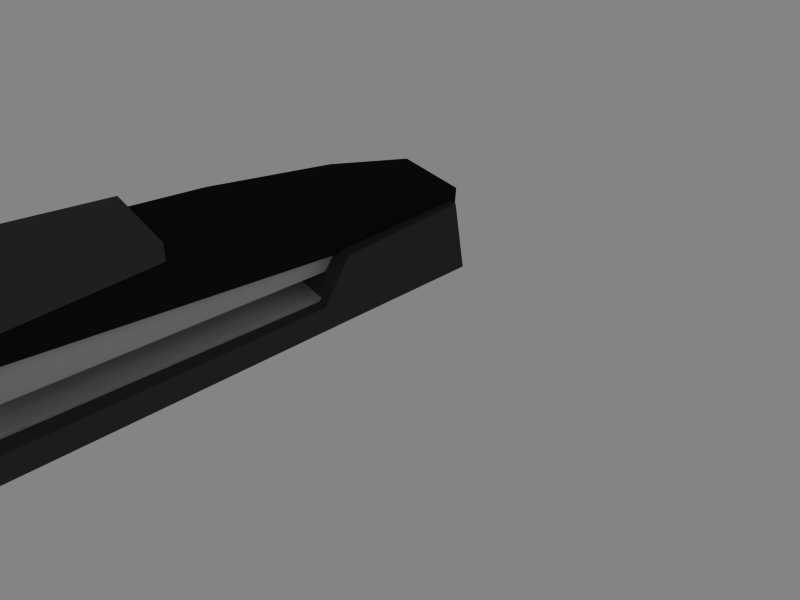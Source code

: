 # Source: stapler.blend  (saved by Blender 2.43.0; exported with 4.5.12 LTS)
import bpy
from mathutils import Matrix  # noqa: F401  (used for matrix-valued properties, if any)

bpy.ops.wm.read_factory_settings(use_empty=True)
scene = bpy.context.scene
scene.name = 'Scene'

# ---- collections
col_collection_1 = bpy.data.collections.new('Collection 1'); scene.collection.children.link(col_collection_1)
col_collection_2 = bpy.data.collections.new('Collection 2'); scene.collection.children.link(col_collection_2)

# ---- materials (node trees are filled in below, after node groups)
mat_body_base = bpy.data.materials.new('body_base')
mat_body_base.alpha_threshold = 0.0
mat_body_base.diffuse_color = (0.2029, 0.2029, 0.2029, 1.0)
mat_body_base.specular_color = (0.3388, 0.3388, 0.3388)
mat_body_base.roughness = 0.5
mat_body_base.line_color = (0.0, 0.0, 0.0, 1.0)
mat_metal_base = bpy.data.materials.new('metal_base')
mat_metal_base.alpha_threshold = 0.0
mat_metal_base.diffuse_color = (0.755, 0.755, 0.755, 1.0)
mat_metal_base.specular_color = (0.6361, 0.6361, 0.6361)
mat_metal_base.roughness = 0.5
mat_metal_base.line_color = (0.0, 0.0, 0.0, 1.0)
mat_metal_tray = bpy.data.materials.new('metal_tray')
mat_metal_tray.alpha_threshold = 0.0
mat_metal_tray.diffuse_color = (0.7719, 0.7719, 0.7719, 1.0)
mat_metal_tray.specular_color = (0.721, 0.721, 0.721)
mat_metal_tray.roughness = 0.5
mat_metal_tray.line_color = (0.0, 0.0, 0.0, 1.0)
mat_body_top = bpy.data.materials.new('body_top')
mat_body_top.alpha_threshold = 0.0
mat_body_top.diffuse_color = (0.06706, 0.06584, 0.06584, 1.0)
mat_body_top.specular_color = (0.7639, 0.7639, 0.7513)
mat_body_top.roughness = 0.5
mat_body_top.line_color = (0.0, 0.0, 0.0, 1.0)
mat_top_cap = bpy.data.materials.new('top_cap')
mat_top_cap.alpha_threshold = 0.0
mat_top_cap.diffuse_color = (0.2284, 0.2284, 0.2284, 1.0)
mat_top_cap.specular_color = (0.4747, 0.4747, 0.4747)
mat_top_cap.roughness = 0.5
mat_top_cap.line_color = (0.0, 0.0, 0.0, 1.0)

# ---- material node trees

# ---- world
world_world = bpy.data.worlds.new('World'); scene.world = world_world
world_world.color = (0.5172, 0.5172, 0.5172)
world_world.use_sun_shadow = False
world_world.sun_shadow_jitter_overblur = 0.0
world_world.cycles.sampling_method = 'MANUAL'
world_world.cycles.sample_map_resolution = 256

# ---- cameras
cam_camera = bpy.data.cameras.new('Camera')
cam_camera.passepartout_alpha = 0.2
cam_camera.clip_end = 100.0
cam_camera.lens = 35.0
cam_camera.ortho_scale = 7.314
cam_camera.show_passepartout = False
cam_camera.show_safe_areas = True
cam_camera.dof.focus_distance = 0.0
cam_camera.dof.aperture_fstop = 128.0

# ---- lights
light_spot = bpy.data.lights.new('Spot', 'POINT')
light_spot.transmission_factor = 0.0
light_spot.cutoff_distance = 30.0
light_spot.energy = 100.0
light_spot.shadow_buffer_clip_start = 8.0
light_spot.shadow_soft_size = 1.0
light_spot.shadow_maximum_resolution = 0.006
light_spot.use_absolute_resolution = True
light_spot.cycles.use_multiple_importance_sampling = False

# ---- meshes
me_mestapler = bpy.data.meshes.new('meStapler')
me_mestapler.from_pydata([(0.7803, -0.2599, 0.5105), (0.7803, -0.009938, 0.5195), (-2.596, -0.01294, 0.5895), (-2.515, -0.2629, 0.5805), (0.7803, -0.2599, -0.4815), (-2.515, -0.2629, -0.5515), (-2.596, -0.01294, -0.5605), (0.7803, -0.009938, -0.4905), (0.7803, -0.009938, 0.5195), (0.7803, -0.009938, -0.4905), (-2.596, -0.01294, -0.5605), (-2.596, -0.01294, 0.5895), (-2.596, -0.01294, 0.5895), (-2.596, -0.01294, -0.5605), (-2.515, -0.2629, -0.5515), (-2.515, -0.2629, 0.5805), (0.7803, -0.2599, -0.4815), (0.7803, -0.2599, 0.5105), (-2.515, -0.2629, 0.5805), (-2.515, -0.2629, -0.5515), (0.7803, -0.2599, 0.5105), (0.7803, -0.2599, -0.4815), (1.043, -0.6839, -0.4615), (1.043, -0.6839, 0.4915), (1.032, -0.009938, 0.5155), (1.032, -0.009938, -0.4855), (1.032, -0.009938, -0.4855), (1.043, -0.6839, -0.4615), (1.043, -0.6839, 0.4915), (1.032, -0.009938, 0.5155), (2.272, -0.7519, 0.4675), (2.409, -0.007938, 0.4915), (2.409, -0.007938, -0.4615), (2.272, -0.7519, -0.4385), (2.409, -0.007938, 0.4915), (2.409, -0.007938, -0.4615), (1.043, -0.6839, 0.4915), (1.043, -0.6839, -0.4615), (2.272, -0.7519, -0.4385), (2.272, -0.7519, 0.4675), (2.272, -0.7519, 0.4675), (2.272, -0.7519, -0.4385), (2.409, -0.007938, -0.4615), (2.409, -0.007938, 0.4915), (1.729, -0.2929, 0.4025), (-2.231, -0.2929, 0.4025), (-2.231, -0.2929, -0.3825), (1.729, -0.2929, -0.3825), (1.729, -0.2079, -0.3825), (1.729, -0.2929, -0.3825), (-2.231, -0.2929, -0.3825), (-2.231, -0.2079, -0.3825), (-2.231, -0.2079, -0.3825), (-2.231, -0.2929, -0.3825), (-2.231, -0.2929, 0.4025), (-2.231, -0.2079, 0.4025), (1.729, -0.2929, 0.4025), (1.729, -0.2079, 0.4025), (-2.231, -0.2079, 0.4025), (-2.231, -0.2929, 0.4025), (2.081, -0.8879, 0.3095), (2.085, -0.4739, 0.3095), (-2.093, -0.4779, 0.3095), (-2.104, -0.9629, 0.3095), (2.081, -0.8879, -0.2905), (-2.104, -0.9629, -0.2905), (-2.093, -0.4779, -0.2905), (2.085, -0.4739, -0.2905), (2.081, -0.8879, 0.3095), (2.081, -0.8879, -0.2905), (2.085, -0.4739, -0.2905), (2.085, -0.4739, 0.3095), (2.085, -0.4739, 0.3095), (2.085, -0.4739, -0.2905), (-2.093, -0.4779, -0.2905), (-2.093, -0.4779, 0.3095), (-2.093, -0.4779, 0.3095), (-2.093, -0.4779, -0.2905), (-2.104, -0.9629, -0.2905), (-2.104, -0.9629, 0.3095), (0.2113, -1.236, 0.3755), (-2.046, -1.381, 0.3755), (-2.046, -1.381, -0.3565), (0.2113, -1.236, -0.3565), (0.1833, -0.7109, -0.3565), (0.2113, -1.236, -0.3565), (-2.046, -1.381, -0.3565), (-2.205, -0.8669, -0.3565), (-2.205, -0.8669, -0.3565), (-2.046, -1.381, -0.3565), (-2.046, -1.381, 0.3755), (-2.205, -0.8669, 0.3755), (0.2113, -1.236, 0.3755), (0.1833, -0.7109, 0.3755), (-2.205, -0.8669, 0.3755), (-2.046, -1.381, 0.3755), (1.282, -0.6409, -0.3565), (1.436, -1.074, -0.3565), (1.436, -1.074, 0.3755), (1.282, -0.6409, 0.3755), (1.436, -1.074, -0.3565), (1.436, -1.074, 0.3755), (2.341, -0.8629, -0.3565), (2.341, -0.8629, 0.3755), (2.341, -0.8629, 0.3755), (2.338, -0.5759, 0.3755), (2.338, -0.5759, -0.3565), (2.341, -0.8629, -0.3565), (-0.4917, -1.37, 0.4175), (-0.5007, -1.214, 0.4225), (-1.762, -1.13, 0.4475), (-2.079, -1.464, -0.4225), (-2.328, -0.8099, -0.4495), (-1.948, -0.7839, -0.4445), (-0.4917, -1.37, -0.3985), (-0.4917, -1.37, 0.4175), (-2.079, -1.464, 0.4415), (-2.079, -1.464, -0.4225), (-1.762, -1.13, -0.4285), (-0.5007, -1.214, -0.4035), (-0.4917, -1.37, -0.3985), (-1.948, -0.7839, 0.4635), (-2.079, -1.464, 0.4415), (-2.328, -0.8099, 0.4685), (-2.328, -0.8099, 0.4685), (-2.328, -0.8099, -0.4495), (-2.079, -1.464, -0.4225), (-2.079, -1.464, 0.4415), (-0.4917, -1.37, 0.4175), (-0.4917, -1.37, -0.3985), (-0.5007, -1.214, -0.4035), (-0.5007, -1.214, 0.4225)], [], [(0, 1, 2, 3), (4, 5, 6, 7), (8, 9, 10, 11), (12, 13, 14, 15), (16, 17, 18, 19), (20, 21, 22, 23), (9, 8, 24, 25), (4, 7, 26, 27), (1, 0, 28, 29), (29, 28, 30, 31), (27, 26, 32, 33), (25, 24, 34, 35), (36, 37, 38, 39), (40, 41, 42, 43), (44, 45, 46, 47), (48, 49, 50, 51), (52, 53, 54, 55), (56, 57, 58, 59), (60, 61, 62, 63), (64, 65, 66, 67), (68, 69, 70, 71), (72, 73, 74, 75), (76, 77, 78, 79), (80, 81, 82, 83), (84, 85, 86, 87), (88, 89, 90, 91), (92, 93, 94, 95), (85, 84, 96, 97), (93, 92, 98, 99), (80, 83, 100, 101), (101, 100, 102, 103), (99, 98, 104, 105), (97, 96, 106, 107), (108, 109, 110), (111, 112, 113), (114, 115, 116, 117), (118, 119, 120), (118, 120, 111), (110, 121, 122), (122, 108, 110), (121, 123, 122), (113, 118, 111), (124, 125, 126, 127), (128, 129, 130, 131)])
me_mestapler.polygons.foreach_set('material_index', [0, 0, 0, 0, 0, 0, 0, 0, 0, 0, 0, 0, 0, 0, 1, 1, 1, 1, 2, 2, 2, 2, 2, 3, 3, 3, 3, 3, 3, 3, 3, 3, 3, 4, 4, 4, 4, 4, 4, 4, 4, 4, 4, 4])
_uv = me_mestapler.uv_layers.new(name='UVTex')
_uv.uv.foreach_set('vector', [0.3991, 0.1734, 0.3991, 0.1467, 0.8566, 0.147, 0.8456, 0.1737, 0.644, 0.2672, 0.1975, 0.2675, 0.1865, 0.2409, 0.644, 0.2405, 0.644, 0.01284, 0.644, 0.1205, 0.1865, 0.128, 0.1865, 0.005375, 0.01205, 0.2213, 0.1679, 0.2213, 0.1667, 0.2479, 0.01327, 0.2479, 0.644, 0.3281, 0.644, 0.4339, 0.1975, 0.4413, 0.1975, 0.3206, 0.02275, 0.2476, 0.1572, 0.2476, 0.1545, 0.2928, 0.02533, 0.2928, 0.644, 0.1205, 0.644, 0.01284, 0.6782, 0.01327, 0.6782, 0.12, 0.644, 0.2672, 0.644, 0.2405, 0.6782, 0.2405, 0.6797, 0.3124, 0.3991, 0.1467, 0.3991, 0.1734, 0.3634, 0.2186, 0.3649, 0.1467, 0.3649, 0.1467, 0.3634, 0.2186, 0.1969, 0.2259, 0.1783, 0.1465, 0.6797, 0.3124, 0.6782, 0.2405, 0.8648, 0.2403, 0.8462, 0.3197, 0.6782, 0.12, 0.6782, 0.01327, 0.8648, 0.01583, 0.8648, 0.1175, 0.6797, 0.4319, 0.6797, 0.3302, 0.8462, 0.3327, 0.8462, 0.4293, 0.1531, 0.2064, 0.03035, 0.2064, 0.02724, 0.1271, 0.1564, 0.1271, 0.9926, 0.6167, 0.5057, 0.6167, 0.5057, 0.5217, 0.9926, 0.5217, 0.9926, 0.5059, 0.9926, 0.5162, 0.5057, 0.5162, 0.5057, 0.5059, 0.4839, 0.5205, 0.4994, 0.5205, 0.4994, 0.6174, 0.4839, 0.6174, 0.9927, 0.623, 0.9927, 0.6362, 0.5045, 0.6362, 0.5045, 0.623, 0.06794, 0.6423, 0.06755, 0.5921, 0.4763, 0.5926, 0.4774, 0.6514, 0.4755, 0.572, 0.0661, 0.5811, 0.06718, 0.5223, 0.4759, 0.5218, 0.06755, 0.6423, 0.00885, 0.6423, 0.00885, 0.5921, 0.06755, 0.5921, 0.4759, 0.4491, 0.4759, 0.5218, 0.06718, 0.5218, 0.06718, 0.4491, 0.007403, 0.5223, 0.0661, 0.5223, 0.0661, 0.5811, 0.007403, 0.5811, 0.6871, 0.9897, 0.3765, 0.9897, 0.3765, 0.8914, 0.6871, 0.8914, 0.6832, 0.8013, 0.6871, 0.8719, 0.3765, 0.8914, 0.3546, 0.8223, 0.4785, 0.7326, 0.4785, 0.8016, 0.3778, 0.8016, 0.3778, 0.7326, 0.6613, 0.7469, 0.6652, 0.6764, 0.9938, 0.6973, 0.972, 0.7664, 0.6871, 0.8719, 0.6832, 0.8013, 0.8345, 0.7919, 0.8557, 0.8501, 0.6652, 0.6764, 0.6613, 0.7469, 0.4928, 0.7251, 0.5139, 0.667, 0.6871, 0.9897, 0.6871, 0.8914, 0.8557, 0.8914, 0.8557, 0.9897, 0.8557, 0.9897, 0.8557, 0.8914, 0.9802, 0.8914, 0.9802, 0.9897, 0.5139, 0.667, 0.4928, 0.7251, 0.3682, 0.6968, 0.3686, 0.6582, 0.8557, 0.8501, 0.8345, 0.7919, 0.9798, 0.7832, 0.9802, 0.8218, 0.1169, 0.7503, 0.118, 0.7293, 0.2642, 0.718, 0.1464, 0.8585, 0.1175, 0.7704, 0.1616, 0.7669, 0.3304, 0.8653, 0.3304, 0.9752, 0.1464, 0.9785, 0.1464, 0.8621, 0.1831, 0.8135, 0.3293, 0.8248, 0.3304, 0.8458, 0.1831, 0.8135, 0.3304, 0.8458, 0.1464, 0.8585, 0.2642, 0.718, 0.2857, 0.6714, 0.3009, 0.763, 0.3009, 0.763, 0.1169, 0.7503, 0.2642, 0.718, 0.2857, 0.6714, 0.3298, 0.6749, 0.3009, 0.763, 0.1616, 0.7669, 0.1831, 0.8135, 0.1464, 0.8585, 0.0111, 0.7704, 0.1175, 0.7704, 0.1144, 0.8585, 0.01423, 0.8585, 0.111, 0.7503, 0.01641, 0.7503, 0.01583, 0.7293, 0.1116, 0.7293])
me_mestapler.materials.append(mat_body_base)
me_mestapler.materials.append(mat_metal_base)
me_mestapler.materials.append(mat_metal_tray)
me_mestapler.materials.append(mat_body_top)
me_mestapler.materials.append(mat_top_cap)
me_mestapler.use_remesh_preserve_volume = False
me_mestapler.use_remesh_preserve_attributes = False
me_mestapler.use_mirror_vertex_groups = False
me_mestapler.update()

# ---- objects
ob_stapler = bpy.data.objects.new('Stapler', me_mestapler)
ob_lamp = bpy.data.objects.new('Lamp', light_spot)
ob_camera = bpy.data.objects.new('Camera', cam_camera)

# ---- transforms, parenting, visibility, modifiers, constraints
ob_stapler.location = (0.0, 0.0, 0.0)
ob_stapler.rotation_euler = (-1.571, -0.0, 0.0)
ob_stapler.lock_rotations_4d = False
ob_stapler.empty_display_type = 'ARROWS'
ob_stapler.color = (0.0, 0.0, 0.0, 1.0)
ob_stapler.lineart.crease_threshold = 0.0
ob_lamp.location = (-9.524e-16, -10.0, 7.0)
ob_lamp.rotation_euler = (0.8296, 9.588e-09, -2.436e-09)
ob_lamp.lock_rotations_4d = False
ob_lamp.empty_display_type = 'ARROWS'
ob_lamp.color = (0.0, 0.0, 0.0, 0.0)
ob_lamp.lineart.crease_threshold = 0.0
ob_camera.location = (-2.094, -5.0, 4.376)
ob_camera.rotation_euler = (0.9238, -0.02162, -0.6693)
ob_camera.lock_rotations_4d = False
ob_camera.empty_display_type = 'ARROWS'
ob_camera.color = (0.0, 0.0, 0.0, 0.0)
ob_camera.display_type = 'WIRE'
ob_camera.lineart.crease_threshold = 0.0

# ---- collection membership
col_collection_1.objects.link(ob_stapler)
col_collection_1.objects.link(ob_lamp)
col_collection_1.objects.link(ob_camera)
col_collection_2.objects.link(ob_stapler)

# ---- scene / render settings (as saved in the file)
scene.camera = ob_camera
scene.frame_start = 1; scene.frame_end = 250; scene.frame_set(1)
scene.render.engine = 'BLENDER_EEVEE_NEXT'
scene.render.image_settings.file_format = 'JPEG'
scene.render.image_settings.color_mode = 'RGB'
scene.render.image_settings.compression = 90
scene.render.resolution_x = 640
scene.render.resolution_y = 480
scene.render.pixel_aspect_x = 100.0
scene.render.pixel_aspect_y = 100.0
scene.render.fps = 25
scene.render.dither_intensity = 0.0
scene.render.use_compositing = False
scene.render.use_sequencer = False
scene.render.bake_margin = 2
scene.render.bake_bias = 0.0
scene.render.use_stamp_time = False
scene.render.use_stamp_date = False
scene.render.use_stamp_frame = False
scene.render.use_stamp_camera = False
scene.render.use_stamp_scene = False
scene.render.use_stamp_filename = False
scene.render.use_stamp_render_time = False
scene.render.stamp_font_size = 0
scene.cycles.use_denoising = False
scene.cycles.samples = 10
scene.cycles.sampling_pattern = 'TABULATED_SOBOL'
scene.cycles.light_sampling_threshold = 0.0
scene.cycles.use_adaptive_sampling = False
scene.cycles.use_light_tree = False
scene.cycles.blur_glossy = 0.0
scene.cycles.volume_bounces = 1
scene.cycles.pixel_filter_type = 'GAUSSIAN'
scene.cycles.sample_clamp_indirect = 0.0
scene.view_settings.view_transform = 'Raw'
bpy.context.view_layer.update()
